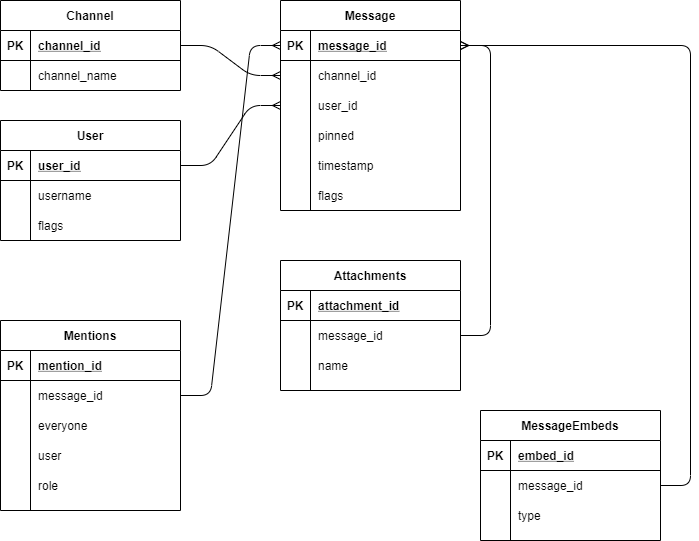

The diagram above was exported from draw.io. Its source (the exported page's mxGraphModel, read from the mxfile embedded in the PNG):
<mxGraphModel dx="1662" dy="772" grid="1" gridSize="10" guides="1" tooltips="1" connect="1" arrows="1" fold="1" page="1" pageScale="1" pageWidth="850" pageHeight="1100" math="0" shadow="0" extFonts="Permanent Marker^https://fonts.googleapis.com/css?family=Permanent+Marker">
  <root>
    <mxCell id="0" />
    <mxCell id="1" parent="0" />
    <mxCell id="ZMDYv2R65DNm5uh4IuKr-1" value="Channel" style="shape=table;startSize=30;container=1;collapsible=1;childLayout=tableLayout;fixedRows=1;rowLines=0;fontStyle=1;align=center;resizeLast=1;" parent="1" vertex="1">
      <mxGeometry x="40" y="40" width="180" height="90" as="geometry" />
    </mxCell>
    <mxCell id="ZMDYv2R65DNm5uh4IuKr-2" value="" style="shape=partialRectangle;collapsible=0;dropTarget=0;pointerEvents=0;fillColor=none;top=0;left=0;bottom=1;right=0;points=[[0,0.5],[1,0.5]];portConstraint=eastwest;" parent="ZMDYv2R65DNm5uh4IuKr-1" vertex="1">
      <mxGeometry y="30" width="180" height="30" as="geometry" />
    </mxCell>
    <mxCell id="ZMDYv2R65DNm5uh4IuKr-3" value="PK" style="shape=partialRectangle;connectable=0;fillColor=none;top=0;left=0;bottom=0;right=0;fontStyle=1;overflow=hidden;" parent="ZMDYv2R65DNm5uh4IuKr-2" vertex="1">
      <mxGeometry width="30" height="30" as="geometry" />
    </mxCell>
    <mxCell id="ZMDYv2R65DNm5uh4IuKr-4" value="channel_id" style="shape=partialRectangle;connectable=0;fillColor=none;top=0;left=0;bottom=0;right=0;align=left;spacingLeft=6;fontStyle=5;overflow=hidden;" parent="ZMDYv2R65DNm5uh4IuKr-2" vertex="1">
      <mxGeometry x="30" width="150" height="30" as="geometry" />
    </mxCell>
    <mxCell id="ZMDYv2R65DNm5uh4IuKr-5" value="" style="shape=partialRectangle;collapsible=0;dropTarget=0;pointerEvents=0;fillColor=none;top=0;left=0;bottom=0;right=0;points=[[0,0.5],[1,0.5]];portConstraint=eastwest;" parent="ZMDYv2R65DNm5uh4IuKr-1" vertex="1">
      <mxGeometry y="60" width="180" height="30" as="geometry" />
    </mxCell>
    <mxCell id="ZMDYv2R65DNm5uh4IuKr-6" value="" style="shape=partialRectangle;connectable=0;fillColor=none;top=0;left=0;bottom=0;right=0;editable=1;overflow=hidden;" parent="ZMDYv2R65DNm5uh4IuKr-5" vertex="1">
      <mxGeometry width="30" height="30" as="geometry" />
    </mxCell>
    <mxCell id="ZMDYv2R65DNm5uh4IuKr-7" value="channel_name" style="shape=partialRectangle;connectable=0;fillColor=none;top=0;left=0;bottom=0;right=0;align=left;spacingLeft=6;overflow=hidden;" parent="ZMDYv2R65DNm5uh4IuKr-5" vertex="1">
      <mxGeometry x="30" width="150" height="30" as="geometry" />
    </mxCell>
    <mxCell id="ZMDYv2R65DNm5uh4IuKr-14" value="User" style="shape=table;startSize=30;container=1;collapsible=1;childLayout=tableLayout;fixedRows=1;rowLines=0;fontStyle=1;align=center;resizeLast=1;" parent="1" vertex="1">
      <mxGeometry x="40" y="160" width="180" height="120" as="geometry" />
    </mxCell>
    <mxCell id="ZMDYv2R65DNm5uh4IuKr-15" value="" style="shape=partialRectangle;collapsible=0;dropTarget=0;pointerEvents=0;fillColor=none;top=0;left=0;bottom=1;right=0;points=[[0,0.5],[1,0.5]];portConstraint=eastwest;" parent="ZMDYv2R65DNm5uh4IuKr-14" vertex="1">
      <mxGeometry y="30" width="180" height="30" as="geometry" />
    </mxCell>
    <mxCell id="ZMDYv2R65DNm5uh4IuKr-16" value="PK" style="shape=partialRectangle;connectable=0;fillColor=none;top=0;left=0;bottom=0;right=0;fontStyle=1;overflow=hidden;" parent="ZMDYv2R65DNm5uh4IuKr-15" vertex="1">
      <mxGeometry width="30" height="30" as="geometry" />
    </mxCell>
    <mxCell id="ZMDYv2R65DNm5uh4IuKr-17" value="user_id" style="shape=partialRectangle;connectable=0;fillColor=none;top=0;left=0;bottom=0;right=0;align=left;spacingLeft=6;fontStyle=5;overflow=hidden;" parent="ZMDYv2R65DNm5uh4IuKr-15" vertex="1">
      <mxGeometry x="30" width="150" height="30" as="geometry" />
    </mxCell>
    <mxCell id="ZMDYv2R65DNm5uh4IuKr-18" value="" style="shape=partialRectangle;collapsible=0;dropTarget=0;pointerEvents=0;fillColor=none;top=0;left=0;bottom=0;right=0;points=[[0,0.5],[1,0.5]];portConstraint=eastwest;" parent="ZMDYv2R65DNm5uh4IuKr-14" vertex="1">
      <mxGeometry y="60" width="180" height="30" as="geometry" />
    </mxCell>
    <mxCell id="ZMDYv2R65DNm5uh4IuKr-19" value="" style="shape=partialRectangle;connectable=0;fillColor=none;top=0;left=0;bottom=0;right=0;editable=1;overflow=hidden;" parent="ZMDYv2R65DNm5uh4IuKr-18" vertex="1">
      <mxGeometry width="30" height="30" as="geometry" />
    </mxCell>
    <mxCell id="ZMDYv2R65DNm5uh4IuKr-20" value="username" style="shape=partialRectangle;connectable=0;fillColor=none;top=0;left=0;bottom=0;right=0;align=left;spacingLeft=6;overflow=hidden;" parent="ZMDYv2R65DNm5uh4IuKr-18" vertex="1">
      <mxGeometry x="30" width="150" height="30" as="geometry" />
    </mxCell>
    <mxCell id="ZMDYv2R65DNm5uh4IuKr-21" value="" style="shape=partialRectangle;collapsible=0;dropTarget=0;pointerEvents=0;fillColor=none;top=0;left=0;bottom=0;right=0;points=[[0,0.5],[1,0.5]];portConstraint=eastwest;" parent="ZMDYv2R65DNm5uh4IuKr-14" vertex="1">
      <mxGeometry y="90" width="180" height="30" as="geometry" />
    </mxCell>
    <mxCell id="ZMDYv2R65DNm5uh4IuKr-22" value="" style="shape=partialRectangle;connectable=0;fillColor=none;top=0;left=0;bottom=0;right=0;editable=1;overflow=hidden;" parent="ZMDYv2R65DNm5uh4IuKr-21" vertex="1">
      <mxGeometry width="30" height="30" as="geometry" />
    </mxCell>
    <mxCell id="ZMDYv2R65DNm5uh4IuKr-23" value="flags" style="shape=partialRectangle;connectable=0;fillColor=none;top=0;left=0;bottom=0;right=0;align=left;spacingLeft=6;overflow=hidden;" parent="ZMDYv2R65DNm5uh4IuKr-21" vertex="1">
      <mxGeometry x="30" width="150" height="30" as="geometry" />
    </mxCell>
    <mxCell id="ZMDYv2R65DNm5uh4IuKr-27" value="Message" style="shape=table;startSize=30;container=1;collapsible=1;childLayout=tableLayout;fixedRows=1;rowLines=0;fontStyle=1;align=center;resizeLast=1;" parent="1" vertex="1">
      <mxGeometry x="320" y="40" width="180" height="210" as="geometry" />
    </mxCell>
    <mxCell id="ZMDYv2R65DNm5uh4IuKr-28" value="" style="shape=partialRectangle;collapsible=0;dropTarget=0;pointerEvents=0;fillColor=none;top=0;left=0;bottom=1;right=0;points=[[0,0.5],[1,0.5]];portConstraint=eastwest;" parent="ZMDYv2R65DNm5uh4IuKr-27" vertex="1">
      <mxGeometry y="30" width="180" height="30" as="geometry" />
    </mxCell>
    <mxCell id="ZMDYv2R65DNm5uh4IuKr-29" value="PK" style="shape=partialRectangle;connectable=0;fillColor=none;top=0;left=0;bottom=0;right=0;fontStyle=1;overflow=hidden;" parent="ZMDYv2R65DNm5uh4IuKr-28" vertex="1">
      <mxGeometry width="30" height="30" as="geometry" />
    </mxCell>
    <mxCell id="ZMDYv2R65DNm5uh4IuKr-30" value="message_id" style="shape=partialRectangle;connectable=0;fillColor=none;top=0;left=0;bottom=0;right=0;align=left;spacingLeft=6;fontStyle=5;overflow=hidden;" parent="ZMDYv2R65DNm5uh4IuKr-28" vertex="1">
      <mxGeometry x="30" width="150" height="30" as="geometry" />
    </mxCell>
    <mxCell id="ZMDYv2R65DNm5uh4IuKr-31" value="" style="shape=partialRectangle;collapsible=0;dropTarget=0;pointerEvents=0;fillColor=none;top=0;left=0;bottom=0;right=0;points=[[0,0.5],[1,0.5]];portConstraint=eastwest;" parent="ZMDYv2R65DNm5uh4IuKr-27" vertex="1">
      <mxGeometry y="60" width="180" height="30" as="geometry" />
    </mxCell>
    <mxCell id="ZMDYv2R65DNm5uh4IuKr-32" value="" style="shape=partialRectangle;connectable=0;fillColor=none;top=0;left=0;bottom=0;right=0;editable=1;overflow=hidden;" parent="ZMDYv2R65DNm5uh4IuKr-31" vertex="1">
      <mxGeometry width="30" height="30" as="geometry" />
    </mxCell>
    <mxCell id="ZMDYv2R65DNm5uh4IuKr-33" value="channel_id" style="shape=partialRectangle;connectable=0;fillColor=none;top=0;left=0;bottom=0;right=0;align=left;spacingLeft=6;overflow=hidden;" parent="ZMDYv2R65DNm5uh4IuKr-31" vertex="1">
      <mxGeometry x="30" width="150" height="30" as="geometry" />
    </mxCell>
    <mxCell id="ZMDYv2R65DNm5uh4IuKr-34" value="" style="shape=partialRectangle;collapsible=0;dropTarget=0;pointerEvents=0;fillColor=none;top=0;left=0;bottom=0;right=0;points=[[0,0.5],[1,0.5]];portConstraint=eastwest;" parent="ZMDYv2R65DNm5uh4IuKr-27" vertex="1">
      <mxGeometry y="90" width="180" height="30" as="geometry" />
    </mxCell>
    <mxCell id="ZMDYv2R65DNm5uh4IuKr-35" value="" style="shape=partialRectangle;connectable=0;fillColor=none;top=0;left=0;bottom=0;right=0;editable=1;overflow=hidden;" parent="ZMDYv2R65DNm5uh4IuKr-34" vertex="1">
      <mxGeometry width="30" height="30" as="geometry" />
    </mxCell>
    <mxCell id="ZMDYv2R65DNm5uh4IuKr-36" value="user_id" style="shape=partialRectangle;connectable=0;fillColor=none;top=0;left=0;bottom=0;right=0;align=left;spacingLeft=6;overflow=hidden;" parent="ZMDYv2R65DNm5uh4IuKr-34" vertex="1">
      <mxGeometry x="30" width="150" height="30" as="geometry" />
    </mxCell>
    <mxCell id="ZMDYv2R65DNm5uh4IuKr-37" value="" style="shape=partialRectangle;collapsible=0;dropTarget=0;pointerEvents=0;fillColor=none;top=0;left=0;bottom=0;right=0;points=[[0,0.5],[1,0.5]];portConstraint=eastwest;" parent="ZMDYv2R65DNm5uh4IuKr-27" vertex="1">
      <mxGeometry y="120" width="180" height="30" as="geometry" />
    </mxCell>
    <mxCell id="ZMDYv2R65DNm5uh4IuKr-38" value="" style="shape=partialRectangle;connectable=0;fillColor=none;top=0;left=0;bottom=0;right=0;editable=1;overflow=hidden;" parent="ZMDYv2R65DNm5uh4IuKr-37" vertex="1">
      <mxGeometry width="30" height="30" as="geometry" />
    </mxCell>
    <mxCell id="ZMDYv2R65DNm5uh4IuKr-39" value="pinned" style="shape=partialRectangle;connectable=0;fillColor=none;top=0;left=0;bottom=0;right=0;align=left;spacingLeft=6;overflow=hidden;" parent="ZMDYv2R65DNm5uh4IuKr-37" vertex="1">
      <mxGeometry x="30" width="150" height="30" as="geometry" />
    </mxCell>
    <mxCell id="ZMDYv2R65DNm5uh4IuKr-40" value="timestamp" style="shape=partialRectangle;connectable=0;fillColor=none;top=0;left=0;bottom=0;right=0;align=left;spacingLeft=6;overflow=hidden;" parent="1" vertex="1">
      <mxGeometry x="350" y="190" width="150" height="30" as="geometry" />
    </mxCell>
    <mxCell id="ZMDYv2R65DNm5uh4IuKr-41" value="flags" style="shape=partialRectangle;connectable=0;fillColor=none;top=0;left=0;bottom=0;right=0;align=left;spacingLeft=6;overflow=hidden;" parent="1" vertex="1">
      <mxGeometry x="350" y="220" width="150" height="30" as="geometry" />
    </mxCell>
    <mxCell id="ZMDYv2R65DNm5uh4IuKr-42" value="" style="edgeStyle=entityRelationEdgeStyle;fontSize=12;html=1;endArrow=ERmany;exitX=1;exitY=0.5;exitDx=0;exitDy=0;entryX=0;entryY=0.5;entryDx=0;entryDy=0;" parent="1" source="ZMDYv2R65DNm5uh4IuKr-2" target="ZMDYv2R65DNm5uh4IuKr-31" edge="1">
      <mxGeometry width="100" height="100" relative="1" as="geometry">
        <mxPoint x="280" y="440" as="sourcePoint" />
        <mxPoint x="380" y="340" as="targetPoint" />
      </mxGeometry>
    </mxCell>
    <mxCell id="ZMDYv2R65DNm5uh4IuKr-44" value="" style="edgeStyle=entityRelationEdgeStyle;fontSize=12;html=1;endArrow=ERmany;exitX=1;exitY=0.5;exitDx=0;exitDy=0;entryX=0;entryY=0.5;entryDx=0;entryDy=0;" parent="1" source="ZMDYv2R65DNm5uh4IuKr-15" target="ZMDYv2R65DNm5uh4IuKr-34" edge="1">
      <mxGeometry width="100" height="100" relative="1" as="geometry">
        <mxPoint x="210" y="390" as="sourcePoint" />
        <mxPoint x="380" y="340" as="targetPoint" />
      </mxGeometry>
    </mxCell>
    <mxCell id="ZMDYv2R65DNm5uh4IuKr-45" value="Mentions" style="shape=table;startSize=30;container=1;collapsible=1;childLayout=tableLayout;fixedRows=1;rowLines=0;fontStyle=1;align=center;resizeLast=1;" parent="1" vertex="1">
      <mxGeometry x="40" y="360" width="180" height="190" as="geometry" />
    </mxCell>
    <mxCell id="ZMDYv2R65DNm5uh4IuKr-46" value="" style="shape=partialRectangle;collapsible=0;dropTarget=0;pointerEvents=0;fillColor=none;top=0;left=0;bottom=1;right=0;points=[[0,0.5],[1,0.5]];portConstraint=eastwest;" parent="ZMDYv2R65DNm5uh4IuKr-45" vertex="1">
      <mxGeometry y="30" width="180" height="30" as="geometry" />
    </mxCell>
    <mxCell id="ZMDYv2R65DNm5uh4IuKr-47" value="PK" style="shape=partialRectangle;connectable=0;fillColor=none;top=0;left=0;bottom=0;right=0;fontStyle=1;overflow=hidden;" parent="ZMDYv2R65DNm5uh4IuKr-46" vertex="1">
      <mxGeometry width="30" height="30" as="geometry" />
    </mxCell>
    <mxCell id="ZMDYv2R65DNm5uh4IuKr-48" value="mention_id" style="shape=partialRectangle;connectable=0;fillColor=none;top=0;left=0;bottom=0;right=0;align=left;spacingLeft=6;fontStyle=5;overflow=hidden;" parent="ZMDYv2R65DNm5uh4IuKr-46" vertex="1">
      <mxGeometry x="30" width="150" height="30" as="geometry" />
    </mxCell>
    <mxCell id="ZMDYv2R65DNm5uh4IuKr-49" value="" style="shape=partialRectangle;collapsible=0;dropTarget=0;pointerEvents=0;fillColor=none;top=0;left=0;bottom=0;right=0;points=[[0,0.5],[1,0.5]];portConstraint=eastwest;" parent="ZMDYv2R65DNm5uh4IuKr-45" vertex="1">
      <mxGeometry y="60" width="180" height="30" as="geometry" />
    </mxCell>
    <mxCell id="ZMDYv2R65DNm5uh4IuKr-50" value="" style="shape=partialRectangle;connectable=0;fillColor=none;top=0;left=0;bottom=0;right=0;editable=1;overflow=hidden;" parent="ZMDYv2R65DNm5uh4IuKr-49" vertex="1">
      <mxGeometry width="30" height="30" as="geometry" />
    </mxCell>
    <mxCell id="ZMDYv2R65DNm5uh4IuKr-51" value="message_id" style="shape=partialRectangle;connectable=0;fillColor=none;top=0;left=0;bottom=0;right=0;align=left;spacingLeft=6;overflow=hidden;" parent="ZMDYv2R65DNm5uh4IuKr-49" vertex="1">
      <mxGeometry x="30" width="150" height="30" as="geometry" />
    </mxCell>
    <mxCell id="ZMDYv2R65DNm5uh4IuKr-52" value="" style="shape=partialRectangle;collapsible=0;dropTarget=0;pointerEvents=0;fillColor=none;top=0;left=0;bottom=0;right=0;points=[[0,0.5],[1,0.5]];portConstraint=eastwest;" parent="ZMDYv2R65DNm5uh4IuKr-45" vertex="1">
      <mxGeometry y="90" width="180" height="30" as="geometry" />
    </mxCell>
    <mxCell id="ZMDYv2R65DNm5uh4IuKr-53" value="" style="shape=partialRectangle;connectable=0;fillColor=none;top=0;left=0;bottom=0;right=0;editable=1;overflow=hidden;" parent="ZMDYv2R65DNm5uh4IuKr-52" vertex="1">
      <mxGeometry width="30" height="30" as="geometry" />
    </mxCell>
    <mxCell id="ZMDYv2R65DNm5uh4IuKr-54" value="everyone" style="shape=partialRectangle;connectable=0;fillColor=none;top=0;left=0;bottom=0;right=0;align=left;spacingLeft=6;overflow=hidden;" parent="ZMDYv2R65DNm5uh4IuKr-52" vertex="1">
      <mxGeometry x="30" width="150" height="30" as="geometry" />
    </mxCell>
    <mxCell id="ZMDYv2R65DNm5uh4IuKr-55" value="" style="shape=partialRectangle;collapsible=0;dropTarget=0;pointerEvents=0;fillColor=none;top=0;left=0;bottom=0;right=0;points=[[0,0.5],[1,0.5]];portConstraint=eastwest;" parent="ZMDYv2R65DNm5uh4IuKr-45" vertex="1">
      <mxGeometry y="120" width="180" height="30" as="geometry" />
    </mxCell>
    <mxCell id="ZMDYv2R65DNm5uh4IuKr-56" value="" style="shape=partialRectangle;connectable=0;fillColor=none;top=0;left=0;bottom=0;right=0;editable=1;overflow=hidden;" parent="ZMDYv2R65DNm5uh4IuKr-55" vertex="1">
      <mxGeometry width="30" height="30" as="geometry" />
    </mxCell>
    <mxCell id="ZMDYv2R65DNm5uh4IuKr-57" value="user" style="shape=partialRectangle;connectable=0;fillColor=none;top=0;left=0;bottom=0;right=0;align=left;spacingLeft=6;overflow=hidden;" parent="ZMDYv2R65DNm5uh4IuKr-55" vertex="1">
      <mxGeometry x="30" width="150" height="30" as="geometry" />
    </mxCell>
    <mxCell id="ZMDYv2R65DNm5uh4IuKr-58" value="role" style="shape=partialRectangle;connectable=0;fillColor=none;top=0;left=0;bottom=0;right=0;align=left;spacingLeft=6;overflow=hidden;" parent="1" vertex="1">
      <mxGeometry x="70" y="510" width="150" height="30" as="geometry" />
    </mxCell>
    <mxCell id="ZMDYv2R65DNm5uh4IuKr-60" value="Attachments" style="shape=table;startSize=30;container=1;collapsible=1;childLayout=tableLayout;fixedRows=1;rowLines=0;fontStyle=1;align=center;resizeLast=1;" parent="1" vertex="1">
      <mxGeometry x="320" y="300" width="180" height="130" as="geometry" />
    </mxCell>
    <mxCell id="ZMDYv2R65DNm5uh4IuKr-61" value="" style="shape=partialRectangle;collapsible=0;dropTarget=0;pointerEvents=0;fillColor=none;top=0;left=0;bottom=1;right=0;points=[[0,0.5],[1,0.5]];portConstraint=eastwest;" parent="ZMDYv2R65DNm5uh4IuKr-60" vertex="1">
      <mxGeometry y="30" width="180" height="30" as="geometry" />
    </mxCell>
    <mxCell id="ZMDYv2R65DNm5uh4IuKr-62" value="PK" style="shape=partialRectangle;connectable=0;fillColor=none;top=0;left=0;bottom=0;right=0;fontStyle=1;overflow=hidden;" parent="ZMDYv2R65DNm5uh4IuKr-61" vertex="1">
      <mxGeometry width="30" height="30" as="geometry" />
    </mxCell>
    <mxCell id="ZMDYv2R65DNm5uh4IuKr-63" value="attachment_id" style="shape=partialRectangle;connectable=0;fillColor=none;top=0;left=0;bottom=0;right=0;align=left;spacingLeft=6;fontStyle=5;overflow=hidden;" parent="ZMDYv2R65DNm5uh4IuKr-61" vertex="1">
      <mxGeometry x="30" width="150" height="30" as="geometry" />
    </mxCell>
    <mxCell id="ZMDYv2R65DNm5uh4IuKr-64" value="" style="shape=partialRectangle;collapsible=0;dropTarget=0;pointerEvents=0;fillColor=none;top=0;left=0;bottom=0;right=0;points=[[0,0.5],[1,0.5]];portConstraint=eastwest;" parent="ZMDYv2R65DNm5uh4IuKr-60" vertex="1">
      <mxGeometry y="60" width="180" height="30" as="geometry" />
    </mxCell>
    <mxCell id="ZMDYv2R65DNm5uh4IuKr-65" value="" style="shape=partialRectangle;connectable=0;fillColor=none;top=0;left=0;bottom=0;right=0;editable=1;overflow=hidden;" parent="ZMDYv2R65DNm5uh4IuKr-64" vertex="1">
      <mxGeometry width="30" height="30" as="geometry" />
    </mxCell>
    <mxCell id="ZMDYv2R65DNm5uh4IuKr-66" value="message_id" style="shape=partialRectangle;connectable=0;fillColor=none;top=0;left=0;bottom=0;right=0;align=left;spacingLeft=6;overflow=hidden;" parent="ZMDYv2R65DNm5uh4IuKr-64" vertex="1">
      <mxGeometry x="30" width="150" height="30" as="geometry" />
    </mxCell>
    <mxCell id="ZMDYv2R65DNm5uh4IuKr-67" value="" style="shape=partialRectangle;collapsible=0;dropTarget=0;pointerEvents=0;fillColor=none;top=0;left=0;bottom=0;right=0;points=[[0,0.5],[1,0.5]];portConstraint=eastwest;" parent="ZMDYv2R65DNm5uh4IuKr-60" vertex="1">
      <mxGeometry y="90" width="180" height="30" as="geometry" />
    </mxCell>
    <mxCell id="ZMDYv2R65DNm5uh4IuKr-68" value="" style="shape=partialRectangle;connectable=0;fillColor=none;top=0;left=0;bottom=0;right=0;editable=1;overflow=hidden;" parent="ZMDYv2R65DNm5uh4IuKr-67" vertex="1">
      <mxGeometry width="30" height="30" as="geometry" />
    </mxCell>
    <mxCell id="ZMDYv2R65DNm5uh4IuKr-69" value="name" style="shape=partialRectangle;connectable=0;fillColor=none;top=0;left=0;bottom=0;right=0;align=left;spacingLeft=6;overflow=hidden;" parent="ZMDYv2R65DNm5uh4IuKr-67" vertex="1">
      <mxGeometry x="30" width="150" height="30" as="geometry" />
    </mxCell>
    <mxCell id="ZMDYv2R65DNm5uh4IuKr-74" value="MessageEmbeds" style="shape=table;startSize=30;container=1;collapsible=1;childLayout=tableLayout;fixedRows=1;rowLines=0;fontStyle=1;align=center;resizeLast=1;" parent="1" vertex="1">
      <mxGeometry x="520" y="450" width="180" height="130" as="geometry" />
    </mxCell>
    <mxCell id="ZMDYv2R65DNm5uh4IuKr-75" value="" style="shape=partialRectangle;collapsible=0;dropTarget=0;pointerEvents=0;fillColor=none;top=0;left=0;bottom=1;right=0;points=[[0,0.5],[1,0.5]];portConstraint=eastwest;" parent="ZMDYv2R65DNm5uh4IuKr-74" vertex="1">
      <mxGeometry y="30" width="180" height="30" as="geometry" />
    </mxCell>
    <mxCell id="ZMDYv2R65DNm5uh4IuKr-76" value="PK" style="shape=partialRectangle;connectable=0;fillColor=none;top=0;left=0;bottom=0;right=0;fontStyle=1;overflow=hidden;" parent="ZMDYv2R65DNm5uh4IuKr-75" vertex="1">
      <mxGeometry width="30" height="30" as="geometry" />
    </mxCell>
    <mxCell id="ZMDYv2R65DNm5uh4IuKr-77" value="embed_id" style="shape=partialRectangle;connectable=0;fillColor=none;top=0;left=0;bottom=0;right=0;align=left;spacingLeft=6;fontStyle=5;overflow=hidden;" parent="ZMDYv2R65DNm5uh4IuKr-75" vertex="1">
      <mxGeometry x="30" width="150" height="30" as="geometry" />
    </mxCell>
    <mxCell id="ZMDYv2R65DNm5uh4IuKr-78" value="" style="shape=partialRectangle;collapsible=0;dropTarget=0;pointerEvents=0;fillColor=none;top=0;left=0;bottom=0;right=0;points=[[0,0.5],[1,0.5]];portConstraint=eastwest;" parent="ZMDYv2R65DNm5uh4IuKr-74" vertex="1">
      <mxGeometry y="60" width="180" height="30" as="geometry" />
    </mxCell>
    <mxCell id="ZMDYv2R65DNm5uh4IuKr-79" value="" style="shape=partialRectangle;connectable=0;fillColor=none;top=0;left=0;bottom=0;right=0;editable=1;overflow=hidden;" parent="ZMDYv2R65DNm5uh4IuKr-78" vertex="1">
      <mxGeometry width="30" height="30" as="geometry" />
    </mxCell>
    <mxCell id="ZMDYv2R65DNm5uh4IuKr-80" value="message_id" style="shape=partialRectangle;connectable=0;fillColor=none;top=0;left=0;bottom=0;right=0;align=left;spacingLeft=6;overflow=hidden;" parent="ZMDYv2R65DNm5uh4IuKr-78" vertex="1">
      <mxGeometry x="30" width="150" height="30" as="geometry" />
    </mxCell>
    <mxCell id="ZMDYv2R65DNm5uh4IuKr-81" value="" style="shape=partialRectangle;collapsible=0;dropTarget=0;pointerEvents=0;fillColor=none;top=0;left=0;bottom=0;right=0;points=[[0,0.5],[1,0.5]];portConstraint=eastwest;" parent="ZMDYv2R65DNm5uh4IuKr-74" vertex="1">
      <mxGeometry y="90" width="180" height="30" as="geometry" />
    </mxCell>
    <mxCell id="ZMDYv2R65DNm5uh4IuKr-82" value="" style="shape=partialRectangle;connectable=0;fillColor=none;top=0;left=0;bottom=0;right=0;editable=1;overflow=hidden;" parent="ZMDYv2R65DNm5uh4IuKr-81" vertex="1">
      <mxGeometry width="30" height="30" as="geometry" />
    </mxCell>
    <mxCell id="ZMDYv2R65DNm5uh4IuKr-83" value="type" style="shape=partialRectangle;connectable=0;fillColor=none;top=0;left=0;bottom=0;right=0;align=left;spacingLeft=6;overflow=hidden;" parent="ZMDYv2R65DNm5uh4IuKr-81" vertex="1">
      <mxGeometry x="30" width="150" height="30" as="geometry" />
    </mxCell>
    <mxCell id="CGz_CboqZsuy-2U9Fq8d-1" value="" style="edgeStyle=entityRelationEdgeStyle;fontSize=12;html=1;endArrow=ERmany;exitX=1;exitY=0.5;exitDx=0;exitDy=0;entryX=0;entryY=0.5;entryDx=0;entryDy=0;" edge="1" parent="1" source="ZMDYv2R65DNm5uh4IuKr-49" target="ZMDYv2R65DNm5uh4IuKr-28">
      <mxGeometry width="100" height="100" relative="1" as="geometry">
        <mxPoint x="370" y="450" as="sourcePoint" />
        <mxPoint x="470" y="350" as="targetPoint" />
      </mxGeometry>
    </mxCell>
    <mxCell id="CGz_CboqZsuy-2U9Fq8d-2" value="" style="edgeStyle=entityRelationEdgeStyle;fontSize=12;html=1;endArrow=ERmany;exitX=1;exitY=0.5;exitDx=0;exitDy=0;" edge="1" parent="1" source="ZMDYv2R65DNm5uh4IuKr-64" target="ZMDYv2R65DNm5uh4IuKr-28">
      <mxGeometry width="100" height="100" relative="1" as="geometry">
        <mxPoint x="370" y="450" as="sourcePoint" />
        <mxPoint x="470" y="350" as="targetPoint" />
      </mxGeometry>
    </mxCell>
    <mxCell id="CGz_CboqZsuy-2U9Fq8d-3" value="" style="edgeStyle=entityRelationEdgeStyle;fontSize=12;html=1;endArrow=ERmany;exitX=1;exitY=0.5;exitDx=0;exitDy=0;" edge="1" parent="1" source="ZMDYv2R65DNm5uh4IuKr-78" target="ZMDYv2R65DNm5uh4IuKr-28">
      <mxGeometry width="100" height="100" relative="1" as="geometry">
        <mxPoint x="370" y="450" as="sourcePoint" />
        <mxPoint x="470" y="350" as="targetPoint" />
      </mxGeometry>
    </mxCell>
  </root>
</mxGraphModel>